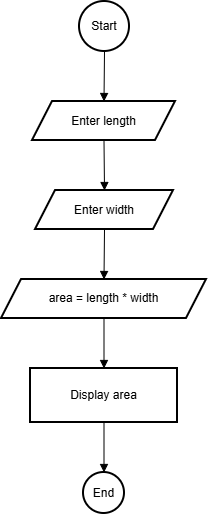

The diagram above was exported from draw.io. Its source (the exported page's mxGraphModel, read from the mxfile embedded in the PNG):
<mxGraphModel dx="1097" dy="592" grid="1" gridSize="10" guides="1" tooltips="1" connect="1" arrows="1" fold="1" page="1" pageScale="1" pageWidth="850" pageHeight="1100" math="0" shadow="0">
  <root>
    <mxCell id="0" />
    <mxCell id="1" parent="0" />
    <mxCell id="bDLT6Kk4oqrivGj9B7_--1" value="Start" style="ellipse;aspect=fixed;strokeWidth=2;whiteSpace=wrap;" vertex="1" parent="1">
      <mxGeometry x="438" y="38" width="50" height="50" as="geometry" />
    </mxCell>
    <mxCell id="bDLT6Kk4oqrivGj9B7_--2" value="Enter length" style="shape=parallelogram;perimeter=parallelogramPerimeter;fixedSize=1;strokeWidth=2;whiteSpace=wrap;" vertex="1" parent="1">
      <mxGeometry x="391" y="138" width="143" height="39" as="geometry" />
    </mxCell>
    <mxCell id="bDLT6Kk4oqrivGj9B7_--3" value="Enter width" style="shape=parallelogram;perimeter=parallelogramPerimeter;fixedSize=1;strokeWidth=2;whiteSpace=wrap;" vertex="1" parent="1">
      <mxGeometry x="394" y="227" width="138" height="39" as="geometry" />
    </mxCell>
    <mxCell id="bDLT6Kk4oqrivGj9B7_--4" value="area = length * width" style="shape=parallelogram;perimeter=parallelogramPerimeter;fixedSize=1;strokeWidth=2;whiteSpace=wrap;" vertex="1" parent="1">
      <mxGeometry x="360" y="316" width="205" height="39" as="geometry" />
    </mxCell>
    <mxCell id="bDLT6Kk4oqrivGj9B7_--5" value="Display area" style="whiteSpace=wrap;strokeWidth=2;" vertex="1" parent="1">
      <mxGeometry x="389" y="405" width="147" height="54" as="geometry" />
    </mxCell>
    <mxCell id="bDLT6Kk4oqrivGj9B7_--6" value="End" style="ellipse;aspect=fixed;strokeWidth=2;whiteSpace=wrap;" vertex="1" parent="1">
      <mxGeometry x="442" y="509" width="41" height="41" as="geometry" />
    </mxCell>
    <mxCell id="bDLT6Kk4oqrivGj9B7_--7" value="" style="curved=1;startArrow=none;endArrow=block;exitX=0.49;exitY=1;entryX=0.5;entryY=0;rounded=0;" edge="1" parent="1" source="bDLT6Kk4oqrivGj9B7_--1" target="bDLT6Kk4oqrivGj9B7_--2">
      <mxGeometry relative="1" as="geometry">
        <Array as="points" />
      </mxGeometry>
    </mxCell>
    <mxCell id="bDLT6Kk4oqrivGj9B7_--8" value="" style="curved=1;startArrow=none;endArrow=block;exitX=0.5;exitY=1;entryX=0.5;entryY=0;rounded=0;" edge="1" parent="1" source="bDLT6Kk4oqrivGj9B7_--2" target="bDLT6Kk4oqrivGj9B7_--3">
      <mxGeometry relative="1" as="geometry">
        <Array as="points" />
      </mxGeometry>
    </mxCell>
    <mxCell id="bDLT6Kk4oqrivGj9B7_--9" value="" style="curved=1;startArrow=none;endArrow=block;exitX=0.5;exitY=1;entryX=0.5;entryY=0;rounded=0;" edge="1" parent="1" source="bDLT6Kk4oqrivGj9B7_--3" target="bDLT6Kk4oqrivGj9B7_--4">
      <mxGeometry relative="1" as="geometry">
        <Array as="points" />
      </mxGeometry>
    </mxCell>
    <mxCell id="bDLT6Kk4oqrivGj9B7_--10" value="" style="curved=1;startArrow=none;endArrow=block;exitX=0.5;exitY=1;entryX=0.5;entryY=0;rounded=0;" edge="1" parent="1" source="bDLT6Kk4oqrivGj9B7_--4" target="bDLT6Kk4oqrivGj9B7_--5">
      <mxGeometry relative="1" as="geometry">
        <Array as="points" />
      </mxGeometry>
    </mxCell>
    <mxCell id="bDLT6Kk4oqrivGj9B7_--11" value="" style="curved=1;startArrow=none;endArrow=block;exitX=0.5;exitY=1;entryX=0.5;entryY=0;rounded=0;" edge="1" parent="1" source="bDLT6Kk4oqrivGj9B7_--5" target="bDLT6Kk4oqrivGj9B7_--6">
      <mxGeometry relative="1" as="geometry">
        <Array as="points" />
      </mxGeometry>
    </mxCell>
  </root>
</mxGraphModel>